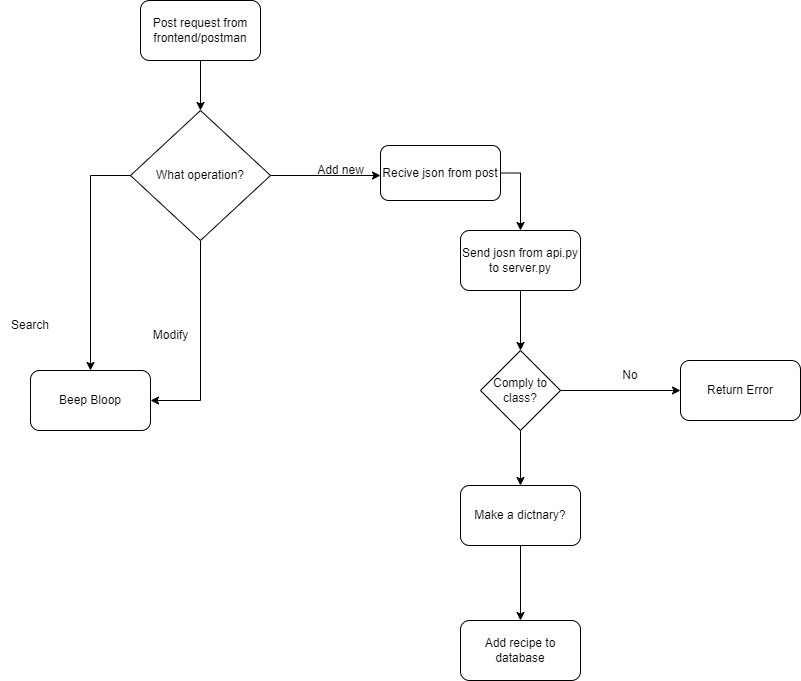

The diagram above was exported from draw.io. Its source (the exported page's mxGraphModel, read from the mxfile embedded in the PNG):
<mxGraphModel dx="1434" dy="790" grid="1" gridSize="10" guides="1" tooltips="1" connect="1" arrows="1" fold="1" page="1" pageScale="1" pageWidth="827" pageHeight="1169" math="0" shadow="0">
  <root>
    <mxCell id="WIyWlLk6GJQsqaUBKTNV-0" />
    <mxCell id="WIyWlLk6GJQsqaUBKTNV-1" parent="WIyWlLk6GJQsqaUBKTNV-0" />
    <mxCell id="1BpGZJ1FDghpLbU88he--5" style="edgeStyle=orthogonalEdgeStyle;rounded=0;orthogonalLoop=1;jettySize=auto;html=1;exitX=0.5;exitY=1;exitDx=0;exitDy=0;entryX=0.5;entryY=0;entryDx=0;entryDy=0;" edge="1" parent="WIyWlLk6GJQsqaUBKTNV-1" source="1BpGZJ1FDghpLbU88he--2" target="1BpGZJ1FDghpLbU88he--4">
      <mxGeometry relative="1" as="geometry" />
    </mxCell>
    <mxCell id="1BpGZJ1FDghpLbU88he--2" value="Post request from frontend/postman" style="rounded=1;whiteSpace=wrap;html=1;" vertex="1" parent="WIyWlLk6GJQsqaUBKTNV-1">
      <mxGeometry x="160" y="40" width="120" height="60" as="geometry" />
    </mxCell>
    <mxCell id="1BpGZJ1FDghpLbU88he--6" style="edgeStyle=orthogonalEdgeStyle;rounded=0;orthogonalLoop=1;jettySize=auto;html=1;exitX=1;exitY=0.5;exitDx=0;exitDy=0;" edge="1" parent="WIyWlLk6GJQsqaUBKTNV-1" source="1BpGZJ1FDghpLbU88he--4">
      <mxGeometry relative="1" as="geometry">
        <mxPoint x="400" y="215" as="targetPoint" />
      </mxGeometry>
    </mxCell>
    <mxCell id="1BpGZJ1FDghpLbU88he--12" style="edgeStyle=orthogonalEdgeStyle;rounded=0;orthogonalLoop=1;jettySize=auto;html=1;exitX=0.5;exitY=1;exitDx=0;exitDy=0;entryX=1;entryY=0.5;entryDx=0;entryDy=0;" edge="1" parent="WIyWlLk6GJQsqaUBKTNV-1" source="1BpGZJ1FDghpLbU88he--4" target="1BpGZJ1FDghpLbU88he--28">
      <mxGeometry relative="1" as="geometry">
        <mxPoint x="220" y="440" as="targetPoint" />
        <Array as="points">
          <mxPoint x="220" y="440" />
        </Array>
      </mxGeometry>
    </mxCell>
    <mxCell id="1BpGZJ1FDghpLbU88he--26" style="edgeStyle=orthogonalEdgeStyle;rounded=0;orthogonalLoop=1;jettySize=auto;html=1;exitX=0;exitY=0.5;exitDx=0;exitDy=0;entryX=0.5;entryY=0;entryDx=0;entryDy=0;" edge="1" parent="WIyWlLk6GJQsqaUBKTNV-1" source="1BpGZJ1FDghpLbU88he--4" target="1BpGZJ1FDghpLbU88he--28">
      <mxGeometry relative="1" as="geometry">
        <mxPoint x="80" y="400" as="targetPoint" />
      </mxGeometry>
    </mxCell>
    <mxCell id="1BpGZJ1FDghpLbU88he--4" value="What operation?" style="rhombus;whiteSpace=wrap;html=1;" vertex="1" parent="WIyWlLk6GJQsqaUBKTNV-1">
      <mxGeometry x="150" y="150" width="140" height="130" as="geometry" />
    </mxCell>
    <mxCell id="1BpGZJ1FDghpLbU88he--7" value="Add new" style="text;html=1;align=center;verticalAlign=middle;resizable=0;points=[];autosize=1;strokeColor=none;fillColor=none;" vertex="1" parent="WIyWlLk6GJQsqaUBKTNV-1">
      <mxGeometry x="325" y="195" width="70" height="30" as="geometry" />
    </mxCell>
    <mxCell id="1BpGZJ1FDghpLbU88he--10" value="Modify" style="text;html=1;align=center;verticalAlign=middle;resizable=0;points=[];autosize=1;strokeColor=none;fillColor=none;" vertex="1" parent="WIyWlLk6GJQsqaUBKTNV-1">
      <mxGeometry x="160" y="360" width="60" height="30" as="geometry" />
    </mxCell>
    <mxCell id="1BpGZJ1FDghpLbU88he--14" style="edgeStyle=orthogonalEdgeStyle;rounded=0;orthogonalLoop=1;jettySize=auto;html=1;exitX=1;exitY=0.5;exitDx=0;exitDy=0;" edge="1" parent="WIyWlLk6GJQsqaUBKTNV-1" source="1BpGZJ1FDghpLbU88he--13" target="1BpGZJ1FDghpLbU88he--15">
      <mxGeometry relative="1" as="geometry">
        <mxPoint x="540" y="300" as="targetPoint" />
      </mxGeometry>
    </mxCell>
    <mxCell id="1BpGZJ1FDghpLbU88he--13" value="Recive json from post" style="rounded=1;whiteSpace=wrap;html=1;" vertex="1" parent="WIyWlLk6GJQsqaUBKTNV-1">
      <mxGeometry x="400" y="185" width="120" height="55" as="geometry" />
    </mxCell>
    <mxCell id="1BpGZJ1FDghpLbU88he--16" style="edgeStyle=orthogonalEdgeStyle;rounded=0;orthogonalLoop=1;jettySize=auto;html=1;exitX=0.5;exitY=1;exitDx=0;exitDy=0;entryX=0.5;entryY=0;entryDx=0;entryDy=0;" edge="1" parent="WIyWlLk6GJQsqaUBKTNV-1" source="1BpGZJ1FDghpLbU88he--15" target="1BpGZJ1FDghpLbU88he--18">
      <mxGeometry relative="1" as="geometry">
        <mxPoint x="540" y="370" as="targetPoint" />
      </mxGeometry>
    </mxCell>
    <mxCell id="1BpGZJ1FDghpLbU88he--15" value="Send josn from api.py to server.py" style="rounded=1;whiteSpace=wrap;html=1;" vertex="1" parent="WIyWlLk6GJQsqaUBKTNV-1">
      <mxGeometry x="480" y="270" width="120" height="60" as="geometry" />
    </mxCell>
    <mxCell id="1BpGZJ1FDghpLbU88he--20" style="edgeStyle=orthogonalEdgeStyle;rounded=0;orthogonalLoop=1;jettySize=auto;html=1;exitX=1;exitY=0.5;exitDx=0;exitDy=0;entryX=0;entryY=0.5;entryDx=0;entryDy=0;" edge="1" parent="WIyWlLk6GJQsqaUBKTNV-1" source="1BpGZJ1FDghpLbU88he--18" target="1BpGZJ1FDghpLbU88he--23">
      <mxGeometry relative="1" as="geometry">
        <mxPoint x="560" y="40" as="targetPoint" />
        <Array as="points">
          <mxPoint x="700" y="430" />
        </Array>
      </mxGeometry>
    </mxCell>
    <mxCell id="1BpGZJ1FDghpLbU88he--31" style="edgeStyle=orthogonalEdgeStyle;rounded=0;orthogonalLoop=1;jettySize=auto;html=1;exitX=0.5;exitY=1;exitDx=0;exitDy=0;entryX=0.5;entryY=0;entryDx=0;entryDy=0;" edge="1" parent="WIyWlLk6GJQsqaUBKTNV-1" source="1BpGZJ1FDghpLbU88he--18" target="1BpGZJ1FDghpLbU88he--30">
      <mxGeometry relative="1" as="geometry" />
    </mxCell>
    <mxCell id="1BpGZJ1FDghpLbU88he--18" value="Comply to class?" style="rhombus;whiteSpace=wrap;html=1;" vertex="1" parent="WIyWlLk6GJQsqaUBKTNV-1">
      <mxGeometry x="500" y="390" width="80" height="80" as="geometry" />
    </mxCell>
    <mxCell id="1BpGZJ1FDghpLbU88he--22" value="No" style="text;html=1;strokeColor=none;fillColor=none;align=center;verticalAlign=middle;whiteSpace=wrap;rounded=0;rotation=0;" vertex="1" parent="WIyWlLk6GJQsqaUBKTNV-1">
      <mxGeometry x="620" y="400" width="60" height="30" as="geometry" />
    </mxCell>
    <mxCell id="1BpGZJ1FDghpLbU88he--23" value="Return Error" style="rounded=1;whiteSpace=wrap;html=1;" vertex="1" parent="WIyWlLk6GJQsqaUBKTNV-1">
      <mxGeometry x="700" y="400" width="120" height="60" as="geometry" />
    </mxCell>
    <mxCell id="1BpGZJ1FDghpLbU88he--24" value="Add recipe to database" style="rounded=1;whiteSpace=wrap;html=1;" vertex="1" parent="WIyWlLk6GJQsqaUBKTNV-1">
      <mxGeometry x="480" y="660" width="120" height="60" as="geometry" />
    </mxCell>
    <mxCell id="1BpGZJ1FDghpLbU88he--27" value="Search" style="text;html=1;strokeColor=none;fillColor=none;align=center;verticalAlign=middle;whiteSpace=wrap;rounded=0;" vertex="1" parent="WIyWlLk6GJQsqaUBKTNV-1">
      <mxGeometry x="20" y="350" width="60" height="30" as="geometry" />
    </mxCell>
    <mxCell id="1BpGZJ1FDghpLbU88he--28" value="Beep Bloop" style="rounded=1;whiteSpace=wrap;html=1;" vertex="1" parent="WIyWlLk6GJQsqaUBKTNV-1">
      <mxGeometry x="50" y="410" width="120" height="60" as="geometry" />
    </mxCell>
    <mxCell id="1BpGZJ1FDghpLbU88he--32" style="edgeStyle=orthogonalEdgeStyle;rounded=0;orthogonalLoop=1;jettySize=auto;html=1;exitX=0.5;exitY=1;exitDx=0;exitDy=0;entryX=0.5;entryY=0;entryDx=0;entryDy=0;" edge="1" parent="WIyWlLk6GJQsqaUBKTNV-1" source="1BpGZJ1FDghpLbU88he--30" target="1BpGZJ1FDghpLbU88he--24">
      <mxGeometry relative="1" as="geometry" />
    </mxCell>
    <mxCell id="1BpGZJ1FDghpLbU88he--30" value="Make a dictnary?" style="rounded=1;whiteSpace=wrap;html=1;" vertex="1" parent="WIyWlLk6GJQsqaUBKTNV-1">
      <mxGeometry x="480" y="525" width="120" height="60" as="geometry" />
    </mxCell>
  </root>
</mxGraphModel>